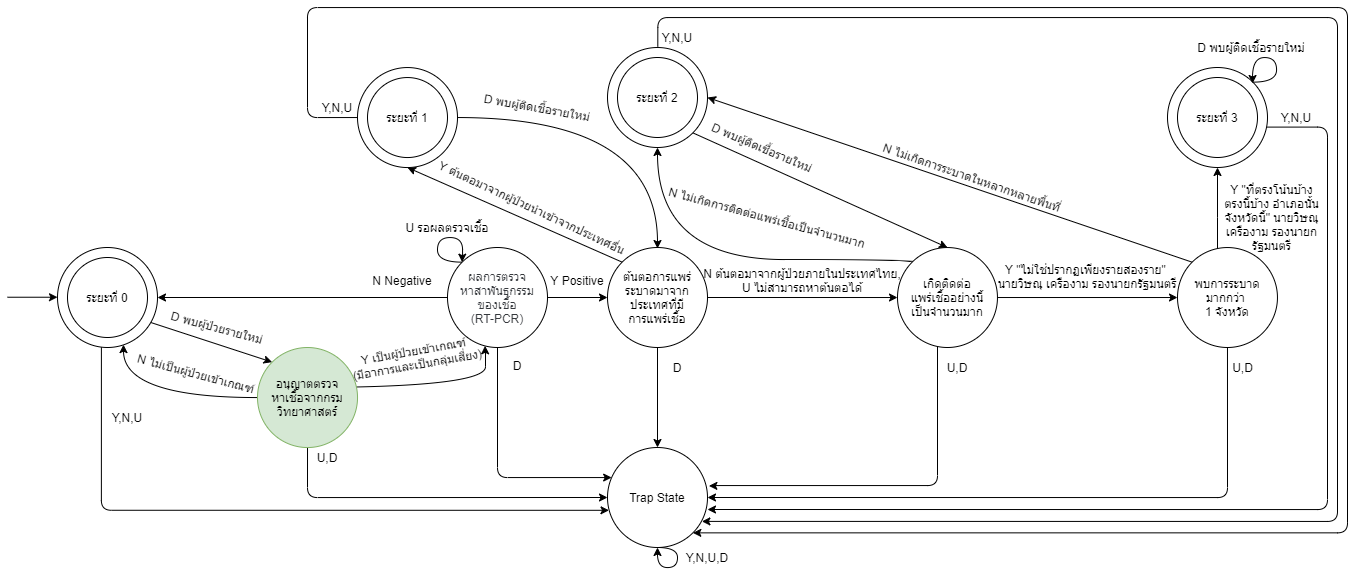

The diagram above was exported from draw.io. Its source (the exported page's mxGraphModel, read from the mxfile embedded in the PNG):
<mxGraphModel dx="2950" dy="665" grid="1" gridSize="10" guides="1" tooltips="1" connect="1" arrows="1" fold="1" page="1" pageScale="1" pageWidth="1654" pageHeight="1169" math="0" shadow="0">
  <root>
    <mxCell id="0" />
    <mxCell id="1" parent="0" />
    <mxCell id="vahx8tkQOqIb9b6XH1HL-14" value="ต้นตอการแพร่ระบาดมาจากประเทศที่มี&lt;br&gt;การแพร่เชื้อ" style="ellipse;whiteSpace=wrap;html=1;aspect=fixed;" parent="1" vertex="1">
      <mxGeometry x="560" y="700" width="100" height="100" as="geometry" />
    </mxCell>
    <mxCell id="vahx8tkQOqIb9b6XH1HL-3" value="" style="group" parent="1" vertex="1" connectable="0">
      <mxGeometry x="50" y="700" width="100" height="100" as="geometry" />
    </mxCell>
    <mxCell id="vahx8tkQOqIb9b6XH1HL-1" value="" style="ellipse;whiteSpace=wrap;html=1;aspect=fixed;" parent="vahx8tkQOqIb9b6XH1HL-3" vertex="1">
      <mxGeometry x="-40" width="100" height="100" as="geometry" />
    </mxCell>
    <mxCell id="vahx8tkQOqIb9b6XH1HL-2" value="ระยะที่ 0" style="ellipse;whiteSpace=wrap;html=1;aspect=fixed;" parent="vahx8tkQOqIb9b6XH1HL-3" vertex="1">
      <mxGeometry x="-30" y="10" width="80" height="80" as="geometry" />
    </mxCell>
    <mxCell id="vahx8tkQOqIb9b6XH1HL-34" style="edgeStyle=orthogonalEdgeStyle;rounded=0;orthogonalLoop=1;jettySize=auto;html=1;entryX=1;entryY=0.5;entryDx=0;entryDy=0;" parent="1" source="vahx8tkQOqIb9b6XH1HL-11" target="vahx8tkQOqIb9b6XH1HL-1" edge="1">
      <mxGeometry relative="1" as="geometry" />
    </mxCell>
    <mxCell id="vahx8tkQOqIb9b6XH1HL-38" style="edgeStyle=orthogonalEdgeStyle;rounded=0;orthogonalLoop=1;jettySize=auto;html=1;entryX=0;entryY=0.5;entryDx=0;entryDy=0;" parent="1" source="vahx8tkQOqIb9b6XH1HL-11" target="vahx8tkQOqIb9b6XH1HL-14" edge="1">
      <mxGeometry relative="1" as="geometry" />
    </mxCell>
    <mxCell id="vahx8tkQOqIb9b6XH1HL-55" style="edgeStyle=orthogonalEdgeStyle;rounded=1;orthogonalLoop=1;jettySize=auto;html=1;exitX=0.5;exitY=1;exitDx=0;exitDy=0;" parent="1" source="vahx8tkQOqIb9b6XH1HL-11" target="vahx8tkQOqIb9b6XH1HL-52" edge="1">
      <mxGeometry relative="1" as="geometry">
        <Array as="points">
          <mxPoint x="450" y="930" />
        </Array>
      </mxGeometry>
    </mxCell>
    <mxCell id="vahx8tkQOqIb9b6XH1HL-11" value="&lt;font color=&quot;#36393d&quot;&gt;ผลการตรวจ&lt;br&gt;หาสาพันธุกรรม&lt;br&gt;ของเชื้อ&lt;br&gt;&amp;nbsp;(RT-PCR)&amp;nbsp;&lt;/font&gt;" style="ellipse;whiteSpace=wrap;html=1;aspect=fixed;fillColor=none;" parent="1" vertex="1">
      <mxGeometry x="400" y="700" width="100" height="100" as="geometry" />
    </mxCell>
    <mxCell id="vahx8tkQOqIb9b6XH1HL-39" style="orthogonalLoop=1;jettySize=auto;html=1;entryX=0.5;entryY=1;entryDx=0;entryDy=0;exitX=0;exitY=0;exitDx=0;exitDy=0;" parent="1" source="vahx8tkQOqIb9b6XH1HL-14" target="vahx8tkQOqIb9b6XH1HL-19" edge="1">
      <mxGeometry relative="1" as="geometry" />
    </mxCell>
    <mxCell id="vahx8tkQOqIb9b6XH1HL-41" style="edgeStyle=orthogonalEdgeStyle;rounded=0;orthogonalLoop=1;jettySize=auto;html=1;exitX=1;exitY=0.5;exitDx=0;exitDy=0;entryX=0;entryY=0.5;entryDx=0;entryDy=0;" parent="1" source="vahx8tkQOqIb9b6XH1HL-14" target="vahx8tkQOqIb9b6XH1HL-15" edge="1">
      <mxGeometry relative="1" as="geometry" />
    </mxCell>
    <mxCell id="vahx8tkQOqIb9b6XH1HL-56" style="edgeStyle=orthogonalEdgeStyle;rounded=0;orthogonalLoop=1;jettySize=auto;html=1;entryX=0.5;entryY=0;entryDx=0;entryDy=0;" parent="1" source="vahx8tkQOqIb9b6XH1HL-14" target="vahx8tkQOqIb9b6XH1HL-52" edge="1">
      <mxGeometry relative="1" as="geometry" />
    </mxCell>
    <mxCell id="vahx8tkQOqIb9b6XH1HL-42" value="" style="edgeStyle=orthogonalEdgeStyle;rounded=0;orthogonalLoop=1;jettySize=auto;html=1;" parent="1" source="vahx8tkQOqIb9b6XH1HL-15" target="vahx8tkQOqIb9b6XH1HL-16" edge="1">
      <mxGeometry relative="1" as="geometry" />
    </mxCell>
    <mxCell id="vahx8tkQOqIb9b6XH1HL-43" style="edgeStyle=orthogonalEdgeStyle;orthogonalLoop=1;jettySize=auto;html=1;exitX=0;exitY=0;exitDx=0;exitDy=0;entryX=0.5;entryY=1;entryDx=0;entryDy=0;curved=1;" parent="1" source="vahx8tkQOqIb9b6XH1HL-15" target="vahx8tkQOqIb9b6XH1HL-24" edge="1">
      <mxGeometry relative="1" as="geometry">
        <mxPoint x="810" y="680.04" as="targetPoint" />
        <Array as="points">
          <mxPoint x="865" y="712" />
          <mxPoint x="610" y="712" />
        </Array>
      </mxGeometry>
    </mxCell>
    <mxCell id="vahx8tkQOqIb9b6XH1HL-57" style="edgeStyle=orthogonalEdgeStyle;rounded=1;orthogonalLoop=1;jettySize=auto;html=1;entryX=1.014;entryY=0.384;entryDx=0;entryDy=0;entryPerimeter=0;" parent="1" source="vahx8tkQOqIb9b6XH1HL-15" target="vahx8tkQOqIb9b6XH1HL-52" edge="1">
      <mxGeometry relative="1" as="geometry">
        <Array as="points">
          <mxPoint x="890" y="938" />
          <mxPoint x="661" y="938" />
        </Array>
        <mxPoint x="768.7298334620741" y="930.0400000000002" as="targetPoint" />
      </mxGeometry>
    </mxCell>
    <mxCell id="vahx8tkQOqIb9b6XH1HL-15" value="เกิดติดต่อ&lt;br&gt;แพร่เชื้ออย่างนี้&lt;br&gt;เป็นจำนวนมาก" style="ellipse;whiteSpace=wrap;html=1;aspect=fixed;fillColor=none;" parent="1" vertex="1">
      <mxGeometry x="850" y="700.04" width="99.96" height="99.96" as="geometry" />
    </mxCell>
    <mxCell id="vahx8tkQOqIb9b6XH1HL-45" style="edgeStyle=orthogonalEdgeStyle;orthogonalLoop=1;jettySize=auto;html=1;entryX=0.5;entryY=1;entryDx=0;entryDy=0;curved=1;" parent="1" source="vahx8tkQOqIb9b6XH1HL-16" target="vahx8tkQOqIb9b6XH1HL-27" edge="1">
      <mxGeometry relative="1" as="geometry">
        <Array as="points">
          <mxPoint x="1170" y="670" />
          <mxPoint x="1170" y="670" />
        </Array>
      </mxGeometry>
    </mxCell>
    <mxCell id="vahx8tkQOqIb9b6XH1HL-58" style="edgeStyle=orthogonalEdgeStyle;rounded=1;orthogonalLoop=1;jettySize=auto;html=1;entryX=1;entryY=0.5;entryDx=0;entryDy=0;" parent="1" source="vahx8tkQOqIb9b6XH1HL-16" target="vahx8tkQOqIb9b6XH1HL-52" edge="1">
      <mxGeometry relative="1" as="geometry">
        <Array as="points">
          <mxPoint x="1180" y="950" />
        </Array>
        <mxPoint x="870.9600000000255" y="940.04" as="targetPoint" />
      </mxGeometry>
    </mxCell>
    <mxCell id="hSOP1vrdfnNcHXj0TsgI-6" style="orthogonalLoop=1;jettySize=auto;html=1;exitX=0;exitY=0;exitDx=0;exitDy=0;entryX=1;entryY=0.5;entryDx=0;entryDy=0;" parent="1" source="vahx8tkQOqIb9b6XH1HL-16" target="vahx8tkQOqIb9b6XH1HL-24" edge="1">
      <mxGeometry relative="1" as="geometry" />
    </mxCell>
    <mxCell id="vahx8tkQOqIb9b6XH1HL-16" value="พบการระบาดมากกว่า &lt;br&gt;1 จังหวัด" style="ellipse;whiteSpace=wrap;html=1;aspect=fixed;fillColor=none;" parent="1" vertex="1">
      <mxGeometry x="1130" y="700.04" width="99.96" height="99.96" as="geometry" />
    </mxCell>
    <mxCell id="vahx8tkQOqIb9b6XH1HL-18" value="" style="group" parent="1" vertex="1" connectable="0">
      <mxGeometry x="330" y="540.04" width="100" height="80" as="geometry" />
    </mxCell>
    <mxCell id="vahx8tkQOqIb9b6XH1HL-19" value="" style="ellipse;whiteSpace=wrap;html=1;aspect=fixed;" parent="vahx8tkQOqIb9b6XH1HL-18" vertex="1">
      <mxGeometry x="-20" y="-20" width="100" height="100" as="geometry" />
    </mxCell>
    <mxCell id="vahx8tkQOqIb9b6XH1HL-20" value="ระยะที่ 1" style="ellipse;whiteSpace=wrap;html=1;aspect=fixed;" parent="vahx8tkQOqIb9b6XH1HL-18" vertex="1">
      <mxGeometry x="-10" y="-10" width="80" height="80" as="geometry" />
    </mxCell>
    <mxCell id="vahx8tkQOqIb9b6XH1HL-23" value="" style="group" parent="1" vertex="1" connectable="0">
      <mxGeometry x="560" y="520" width="100" height="80" as="geometry" />
    </mxCell>
    <mxCell id="vahx8tkQOqIb9b6XH1HL-24" value="" style="ellipse;whiteSpace=wrap;html=1;aspect=fixed;" parent="vahx8tkQOqIb9b6XH1HL-23" vertex="1">
      <mxGeometry y="-20" width="100" height="100" as="geometry" />
    </mxCell>
    <mxCell id="vahx8tkQOqIb9b6XH1HL-25" value="ระยะที่ 2" style="ellipse;whiteSpace=wrap;html=1;aspect=fixed;" parent="vahx8tkQOqIb9b6XH1HL-23" vertex="1">
      <mxGeometry x="10" y="-10" width="80" height="80" as="geometry" />
    </mxCell>
    <mxCell id="vahx8tkQOqIb9b6XH1HL-31" style="orthogonalLoop=1;jettySize=auto;html=1;entryX=0;entryY=0;entryDx=0;entryDy=0;exitX=0.933;exitY=0.75;exitDx=0;exitDy=0;exitPerimeter=0;" parent="1" source="vahx8tkQOqIb9b6XH1HL-1" target="vahx8tkQOqIb9b6XH1HL-6" edge="1">
      <mxGeometry relative="1" as="geometry">
        <mxPoint x="263.58" y="779.97" as="targetPoint" />
        <mxPoint x="130" y="760" as="sourcePoint" />
      </mxGeometry>
    </mxCell>
    <mxCell id="vahx8tkQOqIb9b6XH1HL-32" style="edgeStyle=orthogonalEdgeStyle;orthogonalLoop=1;jettySize=auto;html=1;entryX=0.66;entryY=0.971;entryDx=0;entryDy=0;curved=1;entryPerimeter=0;" parent="1" source="vahx8tkQOqIb9b6XH1HL-6" target="vahx8tkQOqIb9b6XH1HL-1" edge="1">
      <mxGeometry relative="1" as="geometry">
        <Array as="points">
          <mxPoint x="76" y="850" />
        </Array>
      </mxGeometry>
    </mxCell>
    <mxCell id="vahx8tkQOqIb9b6XH1HL-33" style="edgeStyle=orthogonalEdgeStyle;orthogonalLoop=1;jettySize=auto;html=1;entryX=0.376;entryY=0.983;entryDx=0;entryDy=0;entryPerimeter=0;curved=1;" parent="1" target="vahx8tkQOqIb9b6XH1HL-11" edge="1">
      <mxGeometry relative="1" as="geometry">
        <mxPoint x="253.57994802463918" y="840.0344827586207" as="sourcePoint" />
        <Array as="points">
          <mxPoint x="438" y="840" />
          <mxPoint x="438" y="798" />
        </Array>
      </mxGeometry>
    </mxCell>
    <mxCell id="vahx8tkQOqIb9b6XH1HL-37" style="edgeStyle=orthogonalEdgeStyle;orthogonalLoop=1;jettySize=auto;html=1;exitX=0;exitY=0;exitDx=0;exitDy=0;curved=1;entryX=0;entryY=0;entryDx=0;entryDy=0;" parent="1" source="vahx8tkQOqIb9b6XH1HL-11" edge="1" target="vahx8tkQOqIb9b6XH1HL-11">
      <mxGeometry relative="1" as="geometry">
        <mxPoint x="412" y="712" as="targetPoint" />
        <Array as="points">
          <mxPoint x="390" y="715" />
          <mxPoint x="390" y="690" />
          <mxPoint x="415" y="690" />
          <mxPoint x="415" y="715" />
        </Array>
      </mxGeometry>
    </mxCell>
    <mxCell id="vahx8tkQOqIb9b6XH1HL-51" style="edgeStyle=orthogonalEdgeStyle;orthogonalLoop=1;jettySize=auto;html=1;exitX=1;exitY=0.5;exitDx=0;exitDy=0;curved=1;" parent="1" source="vahx8tkQOqIb9b6XH1HL-19" edge="1">
      <mxGeometry relative="1" as="geometry">
        <mxPoint x="610" y="701" as="targetPoint" />
        <Array as="points">
          <mxPoint x="610" y="570" />
        </Array>
      </mxGeometry>
    </mxCell>
    <mxCell id="vahx8tkQOqIb9b6XH1HL-52" value="Trap State" style="ellipse;whiteSpace=wrap;html=1;aspect=fixed;fillColor=none;strokeColor=#000000;" parent="1" vertex="1">
      <mxGeometry x="560" y="900" width="100" height="100" as="geometry" />
    </mxCell>
    <mxCell id="vahx8tkQOqIb9b6XH1HL-53" style="edgeStyle=orthogonalEdgeStyle;rounded=1;orthogonalLoop=1;jettySize=auto;html=1;entryX=0.015;entryY=0.628;entryDx=0;entryDy=0;entryPerimeter=0;exitX=0.439;exitY=0.998;exitDx=0;exitDy=0;exitPerimeter=0;" parent="1" target="vahx8tkQOqIb9b6XH1HL-52" edge="1" source="vahx8tkQOqIb9b6XH1HL-1">
      <mxGeometry relative="1" as="geometry">
        <mxPoint x="85" y="781" as="sourcePoint" />
        <Array as="points">
          <mxPoint x="54" y="963" />
        </Array>
        <mxPoint x="360.8799999999999" y="950.24" as="targetPoint" />
      </mxGeometry>
    </mxCell>
    <mxCell id="vahx8tkQOqIb9b6XH1HL-54" style="edgeStyle=orthogonalEdgeStyle;rounded=1;orthogonalLoop=1;jettySize=auto;html=1;entryX=0;entryY=0.5;entryDx=0;entryDy=0;" parent="1" source="vahx8tkQOqIb9b6XH1HL-6" target="vahx8tkQOqIb9b6XH1HL-52" edge="1">
      <mxGeometry relative="1" as="geometry">
        <Array as="points">
          <mxPoint x="260" y="950" />
        </Array>
        <mxPoint x="560" y="930" as="targetPoint" />
      </mxGeometry>
    </mxCell>
    <mxCell id="vahx8tkQOqIb9b6XH1HL-59" style="edgeStyle=orthogonalEdgeStyle;rounded=1;orthogonalLoop=1;jettySize=auto;html=1;entryX=1;entryY=0.62;entryDx=0;entryDy=0;entryPerimeter=0;exitX=0.988;exitY=0.596;exitDx=0;exitDy=0;exitPerimeter=0;" parent="1" target="vahx8tkQOqIb9b6XH1HL-52" edge="1" source="vahx8tkQOqIb9b6XH1HL-27">
      <mxGeometry relative="1" as="geometry">
        <mxPoint x="870" y="950.04" as="targetPoint" />
        <mxPoint x="1110.96" y="580.04" as="sourcePoint" />
        <Array as="points">
          <mxPoint x="1280" y="580" />
          <mxPoint x="1280" y="962" />
        </Array>
      </mxGeometry>
    </mxCell>
    <mxCell id="vahx8tkQOqIb9b6XH1HL-61" style="edgeStyle=orthogonalEdgeStyle;orthogonalLoop=1;jettySize=auto;html=1;entryX=1;entryY=1;entryDx=0;entryDy=0;rounded=1;exitX=0;exitY=0.5;exitDx=0;exitDy=0;" parent="1" target="vahx8tkQOqIb9b6XH1HL-52" edge="1" source="vahx8tkQOqIb9b6XH1HL-19">
      <mxGeometry relative="1" as="geometry">
        <mxPoint x="330" y="580" as="sourcePoint" />
        <Array as="points">
          <mxPoint x="260" y="570" />
          <mxPoint x="260" y="460" />
          <mxPoint x="1300" y="460" />
          <mxPoint x="1300" y="985" />
        </Array>
        <mxPoint x="318.2842712474985" y="968.3242712474982" as="targetPoint" />
      </mxGeometry>
    </mxCell>
    <mxCell id="vahx8tkQOqIb9b6XH1HL-62" value="U รอผลตรวจเชื้อ" style="text;html=1;strokeColor=none;fillColor=none;align=center;verticalAlign=middle;whiteSpace=wrap;rounded=0;" parent="1" vertex="1">
      <mxGeometry x="350" y="670" width="100" height="20" as="geometry" />
    </mxCell>
    <mxCell id="vahx8tkQOqIb9b6XH1HL-63" value="D พบผู้ติดเชื้อรายใหม่" style="text;html=1;strokeColor=none;fillColor=none;align=center;verticalAlign=middle;whiteSpace=wrap;rounded=0;rotation=10;" parent="1" vertex="1">
      <mxGeometry x="430" y="550" width="120" height="20" as="geometry" />
    </mxCell>
    <mxCell id="vahx8tkQOqIb9b6XH1HL-64" value="D พบผู้ติดเชื้อรายใหม่" style="text;html=1;strokeColor=none;fillColor=none;align=center;verticalAlign=middle;whiteSpace=wrap;rounded=0;" parent="1" vertex="1">
      <mxGeometry x="1149.04" y="490" width="110" height="20" as="geometry" />
    </mxCell>
    <mxCell id="vahx8tkQOqIb9b6XH1HL-65" value="D พบผู้ป่วยรายใหม่" style="text;html=1;strokeColor=none;fillColor=none;align=center;verticalAlign=middle;whiteSpace=wrap;rounded=0;rotation=15;" parent="1" vertex="1">
      <mxGeometry x="110" y="770.04" width="120" height="20" as="geometry" />
    </mxCell>
    <mxCell id="vahx8tkQOqIb9b6XH1HL-66" value="&lt;div&gt;N ต้นตอมาจากผู้ป่วยภายในประเทศไทย,&lt;/div&gt;&lt;div&gt;U ไม่สามารถหาต้นตอได้&lt;/div&gt;" style="text;html=1;strokeColor=none;fillColor=none;align=center;verticalAlign=middle;whiteSpace=wrap;rounded=0;" parent="1" vertex="1">
      <mxGeometry x="645" y="723" width="220" height="20" as="geometry" />
    </mxCell>
    <mxCell id="vahx8tkQOqIb9b6XH1HL-67" value="Y เป็นผู้ป่วยเข้าเกณฑ์ &lt;br&gt;(มีอาการและเป็นกลุ่มเสี่ยง)" style="text;html=1;strokeColor=none;fillColor=none;align=center;verticalAlign=middle;whiteSpace=wrap;rounded=0;rotation=-10;" parent="1" vertex="1">
      <mxGeometry x="244" y="800" width="250" height="20" as="geometry" />
    </mxCell>
    <mxCell id="vahx8tkQOqIb9b6XH1HL-68" value="Y &quot;ไม่ใช่ปรากฏเพียงรายสองราย&quot; &lt;br&gt;นายวิษณุ เครืองาม รองนายกรัฐมนตรี" style="text;html=1;strokeColor=none;fillColor=none;align=center;verticalAlign=middle;whiteSpace=wrap;rounded=0;" parent="1" vertex="1">
      <mxGeometry x="945" y="715" width="190" height="28" as="geometry" />
    </mxCell>
    <mxCell id="vahx8tkQOqIb9b6XH1HL-70" value="Y Positive" style="text;html=1;strokeColor=none;fillColor=none;align=center;verticalAlign=middle;whiteSpace=wrap;rounded=0;" parent="1" vertex="1">
      <mxGeometry x="500" y="723" width="60" height="20" as="geometry" />
    </mxCell>
    <mxCell id="vahx8tkQOqIb9b6XH1HL-71" value="Y ต้นตอมาจากผู้ป่วยนำเข้าจากประเทศอื่น" style="text;html=1;strokeColor=none;fillColor=none;align=center;verticalAlign=middle;whiteSpace=wrap;rounded=0;rotation=25;" parent="1" vertex="1">
      <mxGeometry x="370" y="650" width="230" height="20" as="geometry" />
    </mxCell>
    <mxCell id="vahx8tkQOqIb9b6XH1HL-73" value="Y &quot;ที่ตรงโน้นบ้าง ตรงนี้บ้าง อำเภอนั้น จังหวัดนี้&quot; นายวิษณุ เครืองาม รองนายกรัฐมนตรี" style="text;html=1;strokeColor=none;fillColor=none;align=center;verticalAlign=middle;whiteSpace=wrap;rounded=0;" parent="1" vertex="1">
      <mxGeometry x="1175" y="660.04" width="99.04" height="20" as="geometry" />
    </mxCell>
    <mxCell id="vahx8tkQOqIb9b6XH1HL-74" value="N Negative" style="text;html=1;strokeColor=none;fillColor=none;align=center;verticalAlign=middle;whiteSpace=wrap;rounded=0;" parent="1" vertex="1">
      <mxGeometry x="310.03" y="723" width="90" height="20" as="geometry" />
    </mxCell>
    <mxCell id="vahx8tkQOqIb9b6XH1HL-75" value="N ไม่เป็นผู้ป่วยเข้าเกณฑ์" style="text;html=1;strokeColor=none;fillColor=none;align=center;verticalAlign=middle;whiteSpace=wrap;rounded=0;rotation=15;" parent="1" vertex="1">
      <mxGeometry x="73.58" y="816.0000000000001" width="150" height="20" as="geometry" />
    </mxCell>
    <mxCell id="vahx8tkQOqIb9b6XH1HL-77" value="N ไม่เกิดการติดต่อแพร่เชื้อเป็นจำนวนมาก" style="text;html=1;strokeColor=none;fillColor=none;align=center;verticalAlign=middle;whiteSpace=wrap;rounded=0;rotation=15;" parent="1" vertex="1">
      <mxGeometry x="610" y="660.04" width="220" height="20" as="geometry" />
    </mxCell>
    <mxCell id="vahx8tkQOqIb9b6XH1HL-78" value="N ไม่เกิดการระบาดในหลากหลายพื้นที่" style="text;html=1;strokeColor=none;fillColor=none;align=center;verticalAlign=middle;whiteSpace=wrap;rounded=0;rotation=19;" parent="1" vertex="1">
      <mxGeometry x="800" y="620" width="250" height="20" as="geometry" />
    </mxCell>
    <mxCell id="vahx8tkQOqIb9b6XH1HL-79" value="Y,N,U" style="text;html=1;strokeColor=none;fillColor=none;align=center;verticalAlign=middle;whiteSpace=wrap;rounded=0;" parent="1" vertex="1">
      <mxGeometry x="60" y="860" width="40" height="20" as="geometry" />
    </mxCell>
    <mxCell id="vahx8tkQOqIb9b6XH1HL-80" value="U,D" style="text;html=1;strokeColor=none;fillColor=none;align=center;verticalAlign=middle;whiteSpace=wrap;rounded=0;" parent="1" vertex="1">
      <mxGeometry x="260" y="900.03" width="40" height="20" as="geometry" />
    </mxCell>
    <mxCell id="vahx8tkQOqIb9b6XH1HL-81" style="edgeStyle=orthogonalEdgeStyle;orthogonalLoop=1;jettySize=auto;html=1;exitX=0.5;exitY=1;exitDx=0;exitDy=0;curved=1;" parent="1" source="vahx8tkQOqIb9b6XH1HL-52" edge="1" target="vahx8tkQOqIb9b6XH1HL-52">
      <mxGeometry relative="1" as="geometry">
        <Array as="points">
          <mxPoint x="630" y="1000" />
          <mxPoint x="630" y="1020" />
          <mxPoint x="610" y="1020" />
        </Array>
        <mxPoint x="610" y="1002" as="targetPoint" />
      </mxGeometry>
    </mxCell>
    <mxCell id="vahx8tkQOqIb9b6XH1HL-82" value="Y,N,U,D" style="text;html=1;strokeColor=none;fillColor=none;align=center;verticalAlign=middle;whiteSpace=wrap;rounded=0;" parent="1" vertex="1">
      <mxGeometry x="640" y="1000" width="40" height="20" as="geometry" />
    </mxCell>
    <mxCell id="vahx8tkQOqIb9b6XH1HL-83" value="D" style="text;html=1;strokeColor=none;fillColor=none;align=center;verticalAlign=middle;whiteSpace=wrap;rounded=0;" parent="1" vertex="1">
      <mxGeometry x="450" y="808" width="40" height="20" as="geometry" />
    </mxCell>
    <mxCell id="vahx8tkQOqIb9b6XH1HL-84" value="D" style="text;html=1;strokeColor=none;fillColor=none;align=center;verticalAlign=middle;whiteSpace=wrap;rounded=0;" parent="1" vertex="1">
      <mxGeometry x="610" y="810" width="40" height="20" as="geometry" />
    </mxCell>
    <mxCell id="vahx8tkQOqIb9b6XH1HL-85" value="U,D" style="text;html=1;strokeColor=none;fillColor=none;align=center;verticalAlign=middle;whiteSpace=wrap;rounded=0;" parent="1" vertex="1">
      <mxGeometry x="890" y="810" width="40" height="20" as="geometry" />
    </mxCell>
    <mxCell id="vahx8tkQOqIb9b6XH1HL-88" value="U,D" style="text;html=1;strokeColor=none;fillColor=none;align=center;verticalAlign=middle;whiteSpace=wrap;rounded=0;" parent="1" vertex="1">
      <mxGeometry x="1156.92" y="800" width="77.07999999999993" height="40" as="geometry" />
    </mxCell>
    <mxCell id="vahx8tkQOqIb9b6XH1HL-89" value="Y,N,U" style="text;html=1;strokeColor=none;fillColor=none;align=center;verticalAlign=middle;whiteSpace=wrap;rounded=0;" parent="1" vertex="1">
      <mxGeometry x="270.03" y="550" width="40" height="20" as="geometry" />
    </mxCell>
    <mxCell id="vahx8tkQOqIb9b6XH1HL-90" value="Y,N,U" style="text;html=1;strokeColor=none;fillColor=none;align=center;verticalAlign=middle;whiteSpace=wrap;rounded=0;" parent="1" vertex="1">
      <mxGeometry x="610" y="480" width="40" height="20" as="geometry" />
    </mxCell>
    <mxCell id="vahx8tkQOqIb9b6XH1HL-91" value="Y,N,U" style="text;html=1;strokeColor=none;fillColor=none;align=center;verticalAlign=middle;whiteSpace=wrap;rounded=0;" parent="1" vertex="1">
      <mxGeometry x="1229.04" y="560" width="40" height="20" as="geometry" />
    </mxCell>
    <mxCell id="hSOP1vrdfnNcHXj0TsgI-1" value="" style="endArrow=classic;html=1;" parent="1" edge="1">
      <mxGeometry width="50" height="50" relative="1" as="geometry">
        <mxPoint x="-40" y="749.73" as="sourcePoint" />
        <mxPoint x="10" y="749.73" as="targetPoint" />
      </mxGeometry>
    </mxCell>
    <mxCell id="hSOP1vrdfnNcHXj0TsgI-2" value="D พบผู้ติดเชื้อรายใหม่" style="text;html=1;strokeColor=none;fillColor=none;align=center;verticalAlign=middle;whiteSpace=wrap;rounded=0;rotation=23;" parent="1" vertex="1">
      <mxGeometry x="645" y="590" width="140" height="20" as="geometry" />
    </mxCell>
    <mxCell id="vahx8tkQOqIb9b6XH1HL-6" value="อนุญาตตรวจ&lt;br&gt;หาเชื้อจากกรมวิทยาศาสตร์" style="ellipse;whiteSpace=wrap;html=1;aspect=fixed;fillColor=#d5e8d4;strokeColor=#82b366;" parent="1" vertex="1">
      <mxGeometry x="210" y="800" width="100.03" height="100.03" as="geometry" />
    </mxCell>
    <mxCell id="vahx8tkQOqIb9b6XH1HL-27" value="" style="ellipse;whiteSpace=wrap;html=1;aspect=fixed;" parent="1" vertex="1">
      <mxGeometry x="1120" y="520" width="100" height="100" as="geometry" />
    </mxCell>
    <mxCell id="vahx8tkQOqIb9b6XH1HL-28" value="ระยะที่ 3" style="ellipse;whiteSpace=wrap;html=1;aspect=fixed;" parent="1" vertex="1">
      <mxGeometry x="1130" y="530" width="80" height="80" as="geometry" />
    </mxCell>
    <mxCell id="vahx8tkQOqIb9b6XH1HL-49" style="edgeStyle=orthogonalEdgeStyle;orthogonalLoop=1;jettySize=auto;html=1;exitX=1;exitY=0;exitDx=0;exitDy=0;curved=1;" parent="1" source="vahx8tkQOqIb9b6XH1HL-27" edge="1">
      <mxGeometry relative="1" as="geometry">
        <mxPoint x="1205.04" y="536" as="targetPoint" />
        <Array as="points">
          <mxPoint x="1229.04" y="535" />
          <mxPoint x="1229.04" y="510" />
          <mxPoint x="1205.04" y="510" />
        </Array>
      </mxGeometry>
    </mxCell>
    <mxCell id="hSOP1vrdfnNcHXj0TsgI-8" style="orthogonalLoop=1;jettySize=auto;html=1;exitX=1;exitY=1;exitDx=0;exitDy=0;entryX=0.5;entryY=0;entryDx=0;entryDy=0;strokeColor=#000000;" parent="1" source="vahx8tkQOqIb9b6XH1HL-24" target="vahx8tkQOqIb9b6XH1HL-15" edge="1">
      <mxGeometry relative="1" as="geometry" />
    </mxCell>
    <mxCell id="vahx8tkQOqIb9b6XH1HL-60" style="edgeStyle=orthogonalEdgeStyle;rounded=1;orthogonalLoop=1;jettySize=auto;html=1;entryX=0.944;entryY=0.739;entryDx=0;entryDy=0;entryPerimeter=0;exitX=0.503;exitY=-0.009;exitDx=0;exitDy=0;exitPerimeter=0;" parent="1" source="vahx8tkQOqIb9b6XH1HL-24" target="vahx8tkQOqIb9b6XH1HL-52" edge="1">
      <mxGeometry relative="1" as="geometry">
        <Array as="points">
          <mxPoint x="610" y="470" />
          <mxPoint x="1290" y="470" />
          <mxPoint x="1290" y="974" />
        </Array>
        <mxPoint x="600" y="510" as="sourcePoint" />
        <mxPoint x="645.1999999999998" y="950.04" as="targetPoint" />
      </mxGeometry>
    </mxCell>
    <mxCell id="cDNK0penecXQU1B2aVZg-11" style="edgeStyle=none;orthogonalLoop=1;jettySize=auto;html=1;exitX=0.5;exitY=1;exitDx=0;exitDy=0;strokeColor=#000000;" edge="1" parent="1" source="vahx8tkQOqIb9b6XH1HL-66" target="vahx8tkQOqIb9b6XH1HL-66">
      <mxGeometry relative="1" as="geometry" />
    </mxCell>
  </root>
</mxGraphModel>